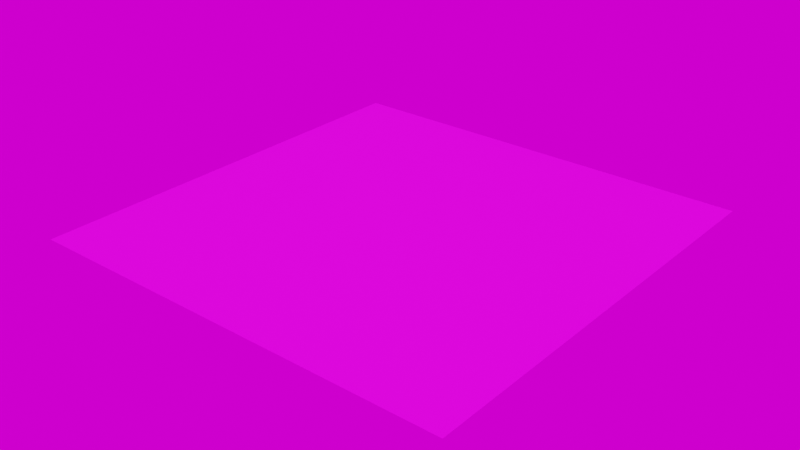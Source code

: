 # Source: dandelion.blend  (saved by Blender 3.1.7; exported with 4.5.12 LTS)
import bpy
from mathutils import Matrix  # noqa: F401  (used for matrix-valued properties, if any)

bpy.ops.wm.read_factory_settings(use_empty=True)
scene = bpy.context.scene
scene.name = 'Scene'

# ---- collections
col_collection = bpy.data.collections.new('Collection'); scene.collection.children.link(col_collection)

# ---- images (referenced by path relative to the original .blend; pixels are not part of the script)
import os
ASSET_DIR = os.environ.get("B2B_ASSET_DIR", "")  # directory of the original .blend (textures are referenced by path, not embedded)
HERE = os.path.dirname(os.path.abspath(__file__))  # packed textures are extracted next to this script under _unpacked/

def load_image(name, relpath, width, height, colorspace="sRGB"):
    """Load a texture the original file referenced (path relative to the .blend, or extracted next to this script)."""
    p = next((c for c in (os.path.join(HERE, relpath), os.path.join(ASSET_DIR, relpath)) if relpath and os.path.exists(c)), "")
    if p:
        img = bpy.data.images.load(p, check_existing=True)
        img.name = name
    else:  # same state as the original file: an image datablock whose file is absent (Cycles renders it pink)
        img = bpy.data.images.new(name, width, height)
        img.source = "FILE"
        img.filepath = "//" + (relpath or name)
    img.colorspace_settings.name = colorspace
    return img
img_dandelion_png = load_image('dandelion.png', 'dandelion.png', 1024, 1024, 'sRGB')
img_bathroom_1k_hdr = load_image('bathroom_1k.hdr', 'bathroom_1k.hdr', 1024, 1024, 'Linear Rec.709')

# ---- materials (node trees are filled in below, after node groups)
mat_dandelion = bpy.data.materials.new('dandelion')
mat_dandelion.use_transparent_shadow = False

# ---- material node trees
mat_dandelion.use_nodes = True; mat_dandelion.node_tree.nodes.clear()
_N = mat_dandelion.node_tree.nodes; _L = mat_dandelion.node_tree.links
n0 = _N.new('ShaderNodeBsdfPrincipled'); n0.name = 'Principled BSDF'; n0.location = (10, 300)
n0.distribution = 'GGX'
n0.subsurface_method = 'RANDOM_WALK_SKIN'
n0.inputs[3].default_value = 1.45
n0.inputs[27].default_value = (0.0, 0.0, 0.0, 1.0)
n0.inputs[28].default_value = 1.0
n1 = _N.new('ShaderNodeOutputMaterial'); n1.name = 'Material Output'; n1.location = (300, 300)
n2 = _N.new('ShaderNodeTexImage'); n2.name = 'Image Texture'; n2.location = (-280, 280)
n2.image = img_dandelion_png
n2.interpolation = 'Closest'
_L.new(n0.outputs[0], n1.inputs[0])
_L.new(n2.outputs[0], n0.inputs[0])
n1.is_active_output = True

# ---- world
world_world = bpy.data.worlds.new('World'); scene.world = world_world
world_world.use_nodes = True; world_world.node_tree.nodes.clear()
_N = world_world.node_tree.nodes; _L = world_world.node_tree.links
n0 = _N.new('ShaderNodeTexEnvironment'); n0.name = 'Environment Texture'; n0.location = (-92, 328)
n0.image = img_bathroom_1k_hdr
n1 = _N.new('ShaderNodeOutputWorld'); n1.name = 'World Output.001'; n1.location = (328, 280)
_L.new(n0.outputs[0], n1.inputs[0])
n1.is_active_output = True
world_world.color = (0.05088, 0.05088, 0.05088)
world_world.use_sun_shadow = False
world_world.sun_shadow_jitter_overblur = 0.0

# ---- meshes
me_plane = bpy.data.meshes.new('Plane')
me_plane.from_pydata([(-0.3048, -0.3048, 0.0), (0.3048, -0.3048, 0.0), (-0.3048, 0.3048, 0.0), (0.3048, 0.3048, 0.0)], [], [(0, 1, 3, 2)])
_uv = me_plane.uv_layers.new(name='UVMap')
_uv.uv.foreach_set('vector', [0.0, 0.0, 1.0, 0.0, 1.0, 1.0, 0.0, 1.0])
me_plane.materials.append(mat_dandelion)
me_plane.use_remesh_fix_poles = True
me_plane.use_remesh_preserve_attributes = False
me_plane.update()

# ---- objects
ob_plane = bpy.data.objects.new('Plane', me_plane)

# ---- transforms, parenting, visibility, modifiers, constraints
ob_plane.location = (0.0, 0.0, 0.0)

# ---- collection membership
col_collection.objects.link(ob_plane)

# ---- scene / render settings (as saved in the file)
scene.frame_start = 1; scene.frame_end = 250; scene.frame_set(1)
scene.render.engine = 'BLENDER_EEVEE_NEXT'
scene.cycles.use_denoising = False
scene.cycles.sampling_pattern = 'TABULATED_SOBOL'
scene.cycles.use_light_tree = False
scene.eevee.taa_samples = 128
scene.view_settings.view_transform = 'Filmic'
bpy.context.view_layer.update()

# ---- added for rendering (the .blend has no active camera and no usable light): camera, sun
cam_auto = bpy.data.cameras.new('AutoCamera')
cam_auto.lens = 50.0
cam_auto.sensor_width = 36.0
cam_auto.clip_end = 1000.0
ob_auto_camera = bpy.data.objects.new('AutoCamera', cam_auto)
scene.collection.objects.link(ob_auto_camera)
ob_auto_camera.location = (0.79764, -0.957169, 0.638112)
ob_auto_camera.rotation_euler = (1.09748, -7.21219e-08, 0.694738)
scene.camera = ob_auto_camera
light_auto_sun = bpy.data.lights.new('AutoSun', 'SUN')
light_auto_sun.energy = 3.0
light_auto_sun.angle = 0.0523599
ob_auto_sun = bpy.data.objects.new('AutoSun', light_auto_sun)
scene.collection.objects.link(ob_auto_sun)
ob_auto_sun.rotation_euler = (0.872665, 0.174533, 0.523599)
bpy.context.view_layer.update()
